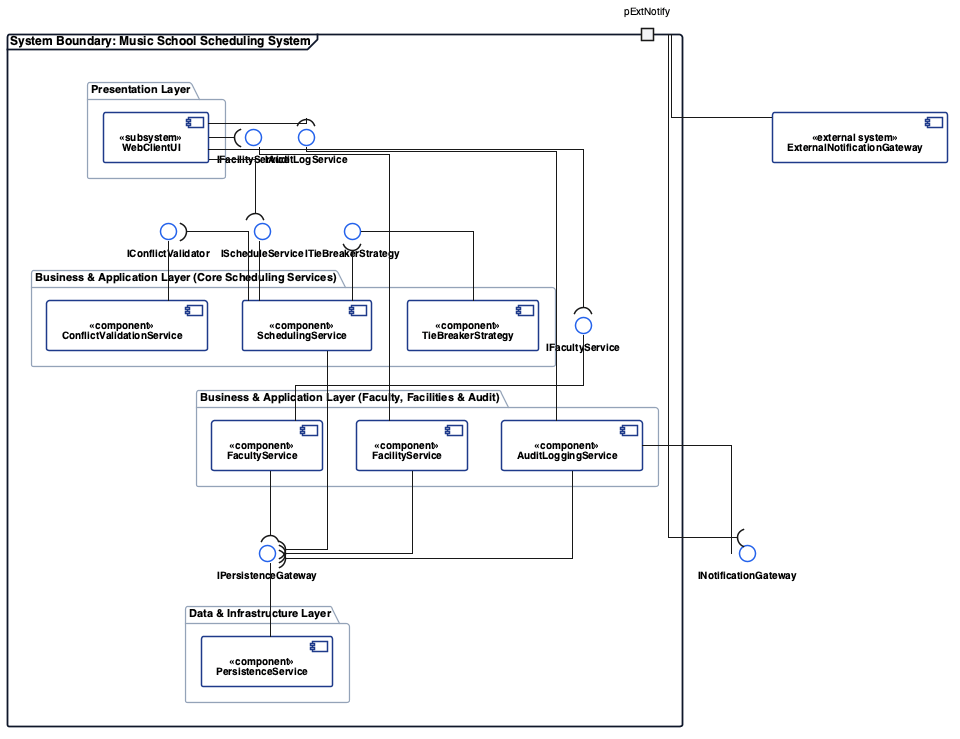

The diagram above was rendered by PlantUML. Its source (embedded in the PNG):
@startuml component_diagram
top to bottom direction
skinparam componentStyle uml2
skinparam shadowing false
skinparam defaultFontName "Helvetica", "Arial", sans-serif
skinparam defaultFontSize 10
skinparam linetype ortho

skinparam component {
    BackgroundColor #FFFFFF
    BorderColor #1E3A8A
    BorderThickness 1.5
    HeaderBackgroundColor #EFF6FF
    FontSize 10
    FontStyle bold
}

skinparam interface {
    BackgroundColor #FFFFFF
    BorderColor #2563EB
    BorderThickness 1.5
    FontSize 10
    FontStyle bold
}

skinparam package {
    BackgroundColor #F8FAFC
    BorderColor #94A3B8
    BorderThickness 1.2
    FontSize 11
    FontStyle bold
}

skinparam frame {
    BackgroundColor #FFFFFF
    BorderColor #0F172A
    BorderThickness 1.8
    FontSize 12
    FontStyle bold
}

frame "System Boundary: Music School Scheduling System" {

    package "Presentation Layer" {
        component [WebClientUI] as UI <<subsystem>>
    }

    ' Service Interfaces
    () "IScheduleService" as ISchedule
    () "IFacultyService" as IFaculty
    () "IFacilityService" as IFacility
    () "IAuditLogService" as IAudit

    package "Business & Application Layer (Core Scheduling Services)" {
        component [SchedulingService] as SchedComp <<component>>
        component [ConflictValidationService] as ValComp <<component>>
        component [TieBreakerStrategy] as RankComp <<component>>
    }

    ' Internal Business Interfaces
    () "IConflictValidator" as IVal
    () "ITieBreakerStrategy" as IRank

    package "Business & Application Layer (Faculty, Facilities & Audit)" {
        component [FacultyService] as FacComp <<component>>
        component [FacilityService] as FacilComp <<component>>
        component [AuditLoggingService] as AuditComp <<component>>
    }

    ' Persistence Interface
    () "IPersistenceGateway" as IData

    package "Data & Infrastructure Layer" {
        component [PersistenceService] as DataComp <<component>>
    }

    port "pExtNotify" as pExtNotify
}

' External System
component [ExternalNotificationGateway] as ExtNotify <<external system>>

' Presentation to Service Interfaces
UI -( ISchedule
UI -( IFaculty
UI -( IFacility
UI -( IAudit

' Service Realizations
SchedComp -up- ISchedule
FacComp -up- IFaculty
FacilComp -up- IFacility
AuditComp -up- IAudit

' Internal Business Wiring
SchedComp -( IVal
SchedComp -( IRank
ValComp -up- IVal
RankComp -up- IRank

' Data Tier Realization and Requirements
SchedComp -( IData
FacComp -( IData
FacilComp -( IData
AuditComp -( IData
DataComp -up- IData

' External Notification Port Connection
() "INotificationGateway" as INotify
AuditComp -down- INotify
pExtNotify -up-( INotify
pExtNotify -down- ExtNotify

' Vertical Alignment Constraints
UI -[hidden]down-> ISchedule
ISchedule -[hidden]down-> SchedComp
SchedComp -[hidden]down-> FacComp
FacComp -[hidden]down-> IData
IData -[hidden]down-> DataComp

@enduml